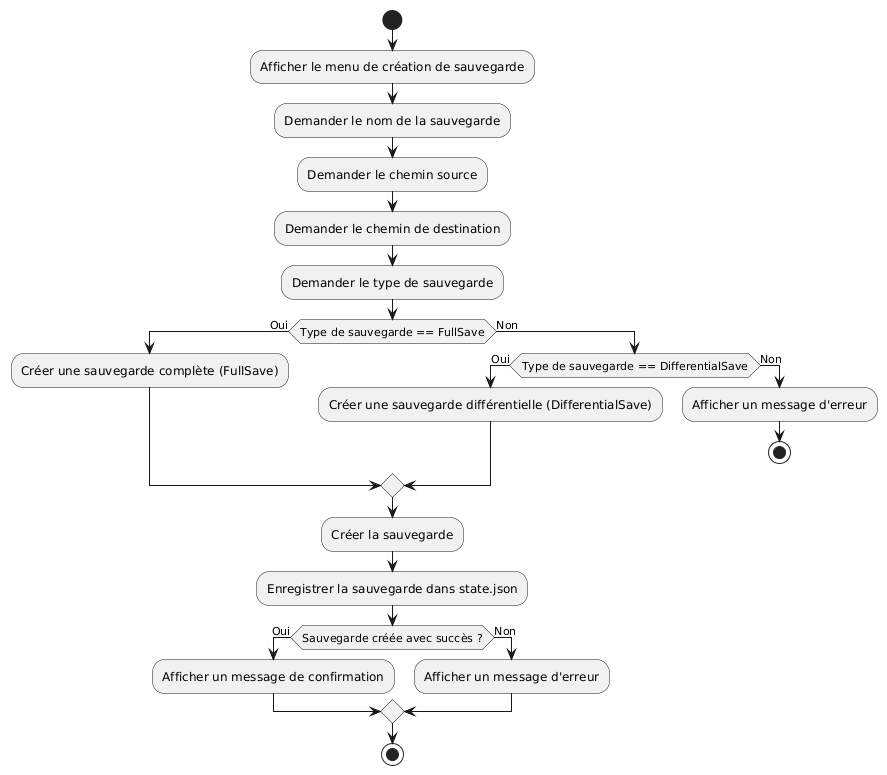

The diagram above was rendered by PlantUML. Its source (embedded in the PNG):
@startuml
start

:Afficher le menu de création de sauvegarde;
:Demander le nom de la sauvegarde;
:Demander le chemin source;
:Demander le chemin de destination;
:Demander le type de sauvegarde;

if (Type de sauvegarde == FullSave) then (Oui)
    :Créer une sauvegarde complète (FullSave);
else (Non)
    if (Type de sauvegarde == DifferentialSave) then (Oui)
        :Créer une sauvegarde différentielle (DifferentialSave);
    else (Non)
        :Afficher un message d'erreur;
        stop
    endif
endif

:Créer la sauvegarde;
:Enregistrer la sauvegarde dans state.json;
if (Sauvegarde créée avec succès ?) then (Oui)
    :Afficher un message de confirmation;
else (Non)
    :Afficher un message d'erreur;
endif

stop
@enduml